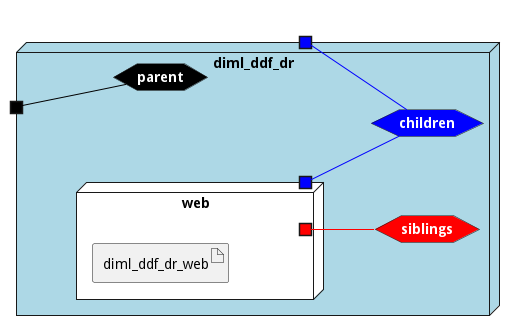

The diagram above was rendered by PlantUML. Its source (embedded in the PNG):
@startuml

left to right direction







node "diml_ddf_dr" #lightblue {


    hexagon parentnet #black [
            <b><color:white>parent</color></b>
    ]
    
    portin " " as parentnetPortIn #black
    parentnetPortIn -[#black]- parentnet
    
    hexagon childrennet #blue [
            <b><color:white>children</color></b>
    ]
    
    portout " " as childrennetPortOut #blue
    childrennet -[#blue]- childrennetPortOut
    
    hexagon siblingsnet #red [
            <b><color:white>siblings</color></b>
    ]
    

node "web" as webService #white {
    portOut " " as webServicechildrennet #blue
   webServicechildrennet -[#blue]- childrennet
       portOut " " as webServicesiblingsnet #red
   webServicesiblingsnet -[#red]- siblingsnet
   

    artifact "diml_ddf_dr_web" as diml_ddf_dr_webimage
    
}

}


@enduml